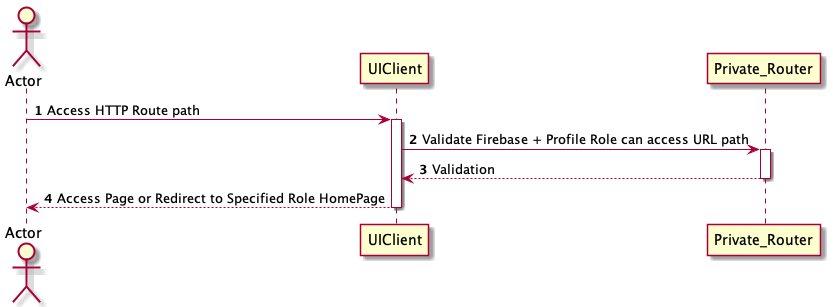

The diagram above was rendered by PlantUML. Its source (embedded in the PNG):
@startuml
'https://plantuml.com/sequence-diagram

autonumber

actor Actor
participant UIClient
participant Private_Router

Actor -> UIClient ++: Access HTTP Route path

UIClient -> Private_Router ++: Validate Firebase + Profile Role can access URL path
Private_Router --> UIClient --: Validation

UIClient --> Actor --: Access Page or Redirect to Specified Role HomePage

@enduml